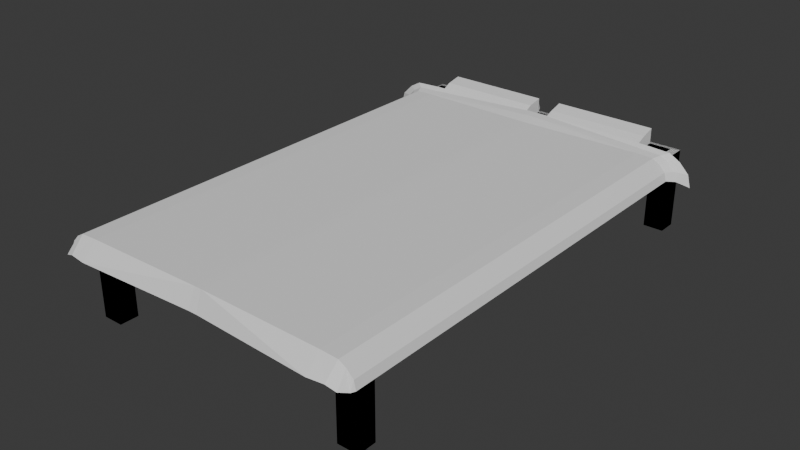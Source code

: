 # Source: Bed.blend  (saved by Blender 4.0.36; exported with 4.5.12 LTS)
import bpy
from mathutils import Matrix  # noqa: F401  (used for matrix-valued properties, if any)

bpy.ops.wm.read_factory_settings(use_empty=True)
scene = bpy.context.scene
scene.name = 'Scene'

# ---- collections
col_collection = bpy.data.collections.new('Collection'); scene.collection.children.link(col_collection)

# ---- world
world_world = bpy.data.worlds.new('World'); scene.world = world_world
world_world.use_nodes = True; world_world.node_tree.nodes.clear()
_N = world_world.node_tree.nodes; _L = world_world.node_tree.links
n0 = _N.new('ShaderNodeOutputWorld'); n0.name = 'World Output'; n0.location = (300, 300)
n1 = _N.new('ShaderNodeBackground'); n1.name = 'Background'; n1.location = (10, 300)
n1.inputs[0].default_value = (0.05088, 0.05088, 0.05088, 1.0)
_L.new(n1.outputs[0], n0.inputs[0])
n0.is_active_output = True
world_world.color = (0.05088, 0.05088, 0.05088)
world_world.use_sun_shadow = False
world_world.sun_shadow_jitter_overblur = 0.0

# ---- meshes
me_cube = bpy.data.meshes.new('Cube')
me_cube.from_pydata([(0.8592, -1.0, 0.9596), (1.0, 1.0, -1.0), (0.8245, -0.9596, 1.217), (1.0, -1.0, -1.0), (0.8592, -1.0, -1.0), (-1.0, 1.0, -1.0), (0.8592, 1.0, -1.0), (-1.0, -1.0, -1.0), (0.9596, 0.9596, 1.217), (1.0, 1.0, 0.9596), (0.9596, -0.9596, 1.217), (1.0, -1.0, 0.9596), (-0.9596, 0.9596, 1.217), (-1.0, 1.0, 0.9596), (-0.9596, -0.9596, 1.217), (-1.0, -1.0, 0.9596), (0.8245, 0.9596, 1.217), (0.8592, 1.0, 0.9596), (-1.0, 0.92, -1.0), (1.0, 0.92, -1.0), (0.9596, 0.8828, 1.217), (1.0, 0.92, 0.9596), (-0.9596, 0.8828, 1.217), (-1.0, 0.92, 0.9596), (0.8245, 0.8828, 1.217), (0.8592, 0.92, -1.0), (1.0, 1.0, -1.0), (0.8592, 1.0, -1.0), (1.0, 0.92, -1.0), (0.8592, 0.92, -1.0), (1.0, 1.0, -7.451), (0.8592, 1.0, -7.451), (1.0, 0.92, -7.451), (0.8592, 0.92, -7.451), (-0.8592, -1.0, 0.9596), (-1.0, 1.0, -1.0), (-0.8245, -0.9596, 1.217), (-1.0, -1.0, -1.0), (-0.8592, -1.0, -1.0), (1.0, 1.0, -1.0), (-0.8592, 1.0, -1.0), (1.0, -1.0, -1.0), (-0.9596, 0.9596, 1.217), (-1.0, 1.0, 0.9596), (-0.9596, -0.9596, 1.217), (-1.0, -1.0, 0.9596), (0.9596, 0.9596, 1.217), (1.0, 1.0, 0.9596), (0.9596, -0.9596, 1.217), (1.0, -1.0, 0.9596), (-0.8245, 0.9596, 1.217), (-0.8592, 1.0, 0.9596), (1.0, 0.92, -1.0), (-1.0, 0.92, -1.0), (-0.9596, 0.8828, 1.217), (-1.0, 0.92, 0.9596), (0.9596, 0.8828, 1.217), (1.0, 0.92, 0.9596), (-0.8245, 0.8828, 1.217), (-0.8592, 0.92, -1.0), (-1.0, 1.0, -1.0), (-0.8592, 1.0, -1.0), (-1.0, 0.92, -1.0), (-0.8592, 0.92, -1.0), (-1.0, 1.0, -7.451), (-0.8592, 1.0, -7.451), (-1.0, 0.92, -7.451), (-0.8592, 0.92, -7.451), (0.8592, 1.0, 0.9596), (1.0, -1.0, -1.0), (0.8245, 0.9596, 1.217), (1.0, 1.0, -1.0), (0.8592, 1.0, -1.0), (-1.0, -1.0, -1.0), (0.8592, -1.0, -1.0), (-1.0, 1.0, -1.0), (0.9596, -0.9596, 1.217), (1.0, -1.0, 0.9596), (0.9596, 0.9596, 1.217), (1.0, 1.0, 0.9596), (-0.9596, -0.9596, 1.217), (-1.0, -1.0, 0.9596), (-0.9596, 0.9596, 1.217), (-1.0, 1.0, 0.9596), (0.8245, -0.9596, 1.217), (0.8592, -1.0, 0.9596), (-1.0, -0.92, -1.0), (1.0, -0.92, -1.0), (0.9596, -0.8828, 1.217), (1.0, -0.92, 0.9596), (-0.9596, -0.8828, 1.217), (-1.0, -0.92, 0.9596), (0.8245, -0.8828, 1.217), (0.8592, -0.92, -1.0), (1.0, -1.0, -1.0), (0.8592, -1.0, -1.0), (1.0, -0.92, -1.0), (0.8592, -0.92, -1.0), (1.0, -1.0, -7.451), (0.8592, -1.0, -7.451), (1.0, -0.92, -7.451), (0.8592, -0.92, -7.451), (-0.8592, 1.0, 0.9596), (-1.0, -1.0, -1.0), (-0.8245, 0.9596, 1.217), (-1.0, 1.0, -1.0), (-0.8592, 1.0, -1.0), (1.0, -1.0, -1.0), (-0.8592, -1.0, -1.0), (1.0, 1.0, -1.0), (-0.9596, -0.9596, 1.217), (-1.0, -1.0, 0.9596), (-0.9596, 0.9596, 1.217), (-1.0, 1.0, 0.9596), (0.9596, -0.9596, 1.217), (1.0, -1.0, 0.9596), (0.9596, 0.9596, 1.217), (1.0, 1.0, 0.9596), (-0.8245, -0.9596, 1.217), (-0.8592, -1.0, 0.9596), (1.0, -0.92, -1.0), (-1.0, -0.92, -1.0), (-0.9596, -0.8828, 1.217), (-1.0, -0.92, 0.9596), (0.9596, -0.8828, 1.217), (1.0, -0.92, 0.9596), (-0.8245, -0.8828, 1.217), (-0.8592, -0.92, -1.0), (-1.0, -1.0, -1.0), (-0.8592, -1.0, -1.0), (-1.0, -0.92, -1.0), (-0.8592, -0.92, -1.0), (-1.0, -1.0, -7.451), (-0.8592, -1.0, -7.451), (-1.0, -0.92, -7.451), (-0.8592, -0.92, -7.451), (-0.8533, -1.057, 1.288), (-0.8533, -1.057, 1.704), (-0.8533, 0.7922, 1.288), (-0.8533, 0.7922, 1.704), (-0.0237, -1.057, 1.459), (-0.0237, -1.057, 1.875), (-0.03595, 0.7657, 1.459), (-0.03595, 0.7657, 1.875), (-0.9724, 0.7922, 1.203), (-0.9724, -1.057, 1.203), (-0.9724, -1.057, 1.619), (-0.9724, 0.7922, 1.619), (-1.022, 0.7922, 0.7729), (-1.022, -1.057, 0.7729), (-1.022, -1.057, 1.189), (-1.022, 0.7922, 1.189), (-1.048, 0.7922, 0.1846), (-1.048, -1.057, 0.1846), (-1.066, -1.057, 0.4981), (-1.066, 0.7922, 0.4981), (-1.053, 0.7922, -0.35), (-1.053, -1.057, -0.35), (-1.081, -1.057, -0.3616), (-1.081, 0.7922, -0.3616), (-0.8533, -1.103, 0.1485), (-0.8533, -1.12, 0.1298), (-0.03097, -1.088, -0.03683), (-0.03097, -1.072, 0.09013), (-0.9686, -1.097, 0.1235), (-0.9653, -1.113, 0.1784), (-1.025, -1.088, -0.1599), (-1.03, -1.105, -0.173), (-1.048, -1.074, -0.1055), (-1.066, -1.072, -0.4166), (-1.053, -1.058, -0.3557), (-1.081, -1.058, -0.3569), (-0.8567, 0.8299, 1.833), (-0.8567, 0.8299, 1.348), (-0.0496, 0.8163, 2.023), (-0.0496, 0.8163, 2.149), (-0.9954, 0.8299, 1.734), (-0.9954, 0.8299, 1.249), (-1.053, 0.8299, 1.233), (-1.053, 0.8299, 0.7481), (-1.105, 0.8299, 0.428), (-1.084, 0.8299, 0.06278), (-1.121, 0.8299, -0.5735), (-1.089, 0.8299, -0.56), (-0.8573, 0.8526, 2.116), (-0.8573, 0.8526, 1.481), (-0.04009, 0.858, 2.074), (-0.04009, 0.858, 2.239), (-1.039, 0.8526, 1.986), (-1.039, 0.8526, 1.35), (-1.115, 0.8526, 1.329), (-1.115, 0.8526, 0.6934), (-1.183, 0.8526, 0.2737), (-1.155, 0.8526, -0.2051), (-1.205, 0.8526, -1.039), (-1.163, 0.8526, -1.022), (-0.8074, 0.8604, 0.9723), (-0.8074, 0.8604, 2.039), (-0.08393, 0.8604, 0.9723), (-0.08393, 0.8604, 2.039), (-0.7937, 0.9732, 0.9859), (-0.8074, 0.9595, 0.9723), (-0.7937, 0.9845, 1.485), (-0.8074, 0.9595, 2.039), (-0.09759, 0.9732, 0.9859), (-0.08393, 0.9595, 0.9723), (-0.08393, 0.9595, 2.039), (-0.09759, 0.9845, 1.485), (-0.8592, -1.0, 0.9596), (-1.0, 1.0, -1.0), (-0.8245, -0.9596, 1.217), (-1.0, -1.0, -1.0), (-0.8592, -1.0, -1.0), (1.0, 1.0, -1.0), (-0.8592, 1.0, -1.0), (1.0, -1.0, -1.0), (-0.9596, 0.9596, 1.217), (-1.0, 1.0, 0.9596), (-0.9596, -0.9596, 1.217), (-1.0, -1.0, 0.9596), (0.9596, 0.9596, 1.217), (1.0, 1.0, 0.9596), (0.9596, -0.9596, 1.217), (1.0, -1.0, 0.9596), (-0.8245, 0.9596, 1.217), (-0.8592, 1.0, 0.9596), (1.0, 0.92, -1.0), (-1.0, 0.92, -1.0), (-0.9596, 0.8828, 1.217), (-1.0, 0.92, 0.9596), (0.9596, 0.8828, 1.217), (1.0, 0.92, 0.9596), (-0.8245, 0.8828, 1.217), (-0.8592, 0.92, -1.0), (-1.0, 1.0, -1.0), (-0.8592, 1.0, -1.0), (-1.0, 0.92, -1.0), (-0.8592, 0.92, -1.0), (-1.0, 1.0, -7.451), (-0.8592, 1.0, -7.451), (-1.0, 0.92, -7.451), (-0.8592, 0.92, -7.451), (0.8592, -1.0, 0.9596), (1.0, 1.0, -1.0), (0.8245, -0.9596, 1.217), (1.0, -1.0, -1.0), (0.8592, -1.0, -1.0), (-1.0, 1.0, -1.0), (0.8592, 1.0, -1.0), (-1.0, -1.0, -1.0), (0.9596, 0.9596, 1.217), (1.0, 1.0, 0.9596), (0.9596, -0.9596, 1.217), (1.0, -1.0, 0.9596), (-0.9596, 0.9596, 1.217), (-1.0, 1.0, 0.9596), (-0.9596, -0.9596, 1.217), (-1.0, -1.0, 0.9596), (0.8245, 0.9596, 1.217), (0.8592, 1.0, 0.9596), (-1.0, 0.92, -1.0), (1.0, 0.92, -1.0), (0.9596, 0.8828, 1.217), (1.0, 0.92, 0.9596), (-0.9596, 0.8828, 1.217), (-1.0, 0.92, 0.9596), (0.8245, 0.8828, 1.217), (0.8592, 0.92, -1.0), (1.0, 1.0, -1.0), (0.8592, 1.0, -1.0), (1.0, 0.92, -1.0), (0.8592, 0.92, -1.0), (1.0, 1.0, -7.451), (0.8592, 1.0, -7.451), (1.0, 0.92, -7.451), (0.8592, 0.92, -7.451), (-0.8592, 1.0, 0.9596), (-1.0, -1.0, -1.0), (-0.8245, 0.9596, 1.217), (-1.0, 1.0, -1.0), (-0.8592, 1.0, -1.0), (1.0, -1.0, -1.0), (-0.8592, -1.0, -1.0), (1.0, 1.0, -1.0), (-0.9596, -0.9596, 1.217), (-1.0, -1.0, 0.9596), (-0.9596, 0.9596, 1.217), (-1.0, 1.0, 0.9596), (0.9596, -0.9596, 1.217), (1.0, -1.0, 0.9596), (0.9596, 0.9596, 1.217), (1.0, 1.0, 0.9596), (-0.8245, -0.9596, 1.217), (-0.8592, -1.0, 0.9596), (1.0, -0.92, -1.0), (-1.0, -0.92, -1.0), (-0.9596, -0.8828, 1.217), (-1.0, -0.92, 0.9596), (0.9596, -0.8828, 1.217), (1.0, -0.92, 0.9596), (-0.8245, -0.8828, 1.217), (-0.8592, -0.92, -1.0), (-1.0, -1.0, -1.0), (-0.8592, -1.0, -1.0), (-1.0, -0.92, -1.0), (-0.8592, -0.92, -1.0), (-1.0, -1.0, -7.451), (-0.8592, -1.0, -7.451), (-1.0, -0.92, -7.451), (-0.8592, -0.92, -7.451), (0.8592, 1.0, 0.9596), (1.0, -1.0, -1.0), (0.8245, 0.9596, 1.217), (1.0, 1.0, -1.0), (0.8592, 1.0, -1.0), (-1.0, -1.0, -1.0), (0.8592, -1.0, -1.0), (-1.0, 1.0, -1.0), (0.9596, -0.9596, 1.217), (1.0, -1.0, 0.9596), (0.9596, 0.9596, 1.217), (1.0, 1.0, 0.9596), (-0.9596, -0.9596, 1.217), (-1.0, -1.0, 0.9596), (-0.9596, 0.9596, 1.217), (-1.0, 1.0, 0.9596), (0.8245, -0.9596, 1.217), (0.8592, -1.0, 0.9596), (-1.0, -0.92, -1.0), (1.0, -0.92, -1.0), (0.9596, -0.8828, 1.217), (1.0, -0.92, 0.9596), (-0.9596, -0.8828, 1.217), (-1.0, -0.92, 0.9596), (0.8245, -0.8828, 1.217), (0.8592, -0.92, -1.0), (1.0, -1.0, -1.0), (0.8592, -1.0, -1.0), (1.0, -0.92, -1.0), (0.8592, -0.92, -1.0), (1.0, -1.0, -7.451), (0.8592, -1.0, -7.451), (1.0, -0.92, -7.451), (0.8592, -0.92, -7.451), (0.8533, -1.057, 1.288), (0.8533, -1.057, 1.704), (0.8533, 0.7922, 1.288), (0.8533, 0.7922, 1.704), (0.0237, -1.057, 1.459), (0.0237, -1.057, 1.875), (0.03595, 0.7657, 1.459), (0.03595, 0.7657, 1.875), (0.9724, 0.7922, 1.203), (0.9724, -1.057, 1.203), (0.9724, -1.057, 1.619), (0.9724, 0.7922, 1.619), (1.022, 0.7922, 0.7729), (1.022, -1.057, 0.7729), (1.022, -1.057, 1.189), (1.022, 0.7922, 1.189), (1.048, 0.7922, 0.1846), (1.048, -1.057, 0.1846), (1.066, -1.057, 0.4981), (1.066, 0.7922, 0.4981), (1.053, 0.7922, -0.35), (1.053, -1.057, -0.35), (1.081, -1.057, -0.3616), (1.081, 0.7922, -0.3616), (0.8533, -1.103, 0.1485), (0.8533, -1.12, 0.1298), (0.03097, -1.088, -0.03683), (0.03097, -1.072, 0.09013), (0.9686, -1.097, 0.1235), (0.9653, -1.113, 0.1784), (1.025, -1.088, -0.1599), (1.03, -1.105, -0.173), (1.048, -1.074, -0.1055), (1.066, -1.072, -0.4166), (1.053, -1.058, -0.3557), (1.081, -1.058, -0.3569), (0.8567, 0.8299, 1.833), (0.8567, 0.8299, 1.348), (0.0496, 0.8163, 2.023), (0.0496, 0.8163, 2.149), (0.9954, 0.8299, 1.734), (0.9954, 0.8299, 1.249), (1.053, 0.8299, 1.233), (1.053, 0.8299, 0.7481), (1.105, 0.8299, 0.428), (1.084, 0.8299, 0.06278), (1.121, 0.8299, -0.5735), (1.089, 0.8299, -0.56), (0.8573, 0.8526, 2.116), (0.8573, 0.8526, 1.481), (0.04009, 0.858, 2.074), (0.04009, 0.858, 2.239), (1.039, 0.8526, 1.986), (1.039, 0.8526, 1.35), (1.115, 0.8526, 1.329), (1.115, 0.8526, 0.6934), (1.183, 0.8526, 0.2737), (1.155, 0.8526, -0.2051), (1.205, 0.8526, -1.039), (1.163, 0.8526, -1.022), (0.8074, 0.8604, 0.9723), (0.8074, 0.8604, 2.039), (0.08393, 0.8604, 0.9723), (0.08393, 0.8604, 2.039), (0.7937, 0.9732, 0.9859), (0.8074, 0.9595, 0.9723), (0.7937, 0.9791, 1.895), (0.8074, 0.9595, 2.039), (0.09759, 0.9732, 0.9859), (0.08393, 0.9595, 0.9723), (0.08393, 0.9595, 2.039), (0.09759, 0.9791, 1.895), (-0.08393, 0.894, 2.478), (-0.8074, 0.894, 2.478), (-0.8074, 0.96, 2.793), (-0.7937, 0.9678, 2.552), (-0.08393, 0.96, 2.793), (-0.09759, 0.9678, 2.552), (0.08393, 0.9007, 2.454), (0.8074, 0.9007, 2.454), (0.8074, 0.9601, 2.851), (0.7937, 0.9701, 2.571), (0.08393, 0.9601, 2.851), (0.09759, 0.9701, 2.571)], [], [(4, 0, 15, 7), (18, 23, 13, 5), (5, 13, 17, 6), (25, 19, 3, 4), (24, 22, 14, 2), (19, 21, 11, 3), (2, 14, 15, 0), (20, 10, 11, 21), (22, 12, 13, 23), (16, 8, 9, 17), (6, 17, 9, 1), (12, 16, 17, 13), (10, 2, 0, 11), (20, 24, 2, 10), (18, 25, 4, 7), (3, 11, 0, 4), (5, 6, 25, 18), (8, 16, 24, 20), (14, 22, 23, 15), (8, 20, 21, 9), (1, 9, 21, 19), (16, 12, 22, 24), (6, 1, 26, 27), (7, 15, 23, 18), (28, 29, 33, 32), (25, 6, 27, 29), (19, 25, 29, 28), (1, 19, 28, 26), (31, 30, 32, 33), (26, 28, 32, 30), (29, 27, 31, 33), (27, 26, 30, 31), (38, 41, 49, 34), (52, 39, 47, 57), (39, 40, 51, 47), (59, 38, 37, 53), (58, 36, 48, 56), (53, 37, 45, 55), (36, 34, 49, 48), (54, 55, 45, 44), (56, 57, 47, 46), (50, 51, 43, 42), (40, 35, 43, 51), (46, 47, 51, 50), (44, 45, 34, 36), (54, 44, 36, 58), (52, 41, 38, 59), (37, 38, 34, 45), (39, 52, 59, 40), (42, 54, 58, 50), (48, 49, 57, 56), (42, 43, 55, 54), (35, 53, 55, 43), (50, 58, 56, 46), (40, 61, 60, 35), (41, 52, 57, 49), (62, 66, 67, 63), (59, 63, 61, 40), (53, 62, 63, 59), (35, 60, 62, 53), (65, 67, 66, 64), (60, 64, 66, 62), (63, 67, 65, 61), (61, 65, 64, 60), (72, 75, 83, 68), (86, 73, 81, 91), (73, 74, 85, 81), (93, 72, 71, 87), (92, 70, 82, 90), (87, 71, 79, 89), (70, 68, 83, 82), (88, 89, 79, 78), (90, 91, 81, 80), (84, 85, 77, 76), (74, 69, 77, 85), (80, 81, 85, 84), (78, 79, 68, 70), (88, 78, 70, 92), (86, 75, 72, 93), (71, 72, 68, 79), (73, 86, 93, 74), (76, 88, 92, 84), (82, 83, 91, 90), (76, 77, 89, 88), (69, 87, 89, 77), (84, 92, 90, 80), (74, 95, 94, 69), (75, 86, 91, 83), (96, 100, 101, 97), (93, 97, 95, 74), (87, 96, 97, 93), (69, 94, 96, 87), (99, 101, 100, 98), (94, 98, 100, 96), (97, 101, 99, 95), (95, 99, 98, 94), (106, 102, 117, 109), (120, 125, 115, 107), (107, 115, 119, 108), (127, 121, 105, 106), (126, 124, 116, 104), (121, 123, 113, 105), (104, 116, 117, 102), (122, 112, 113, 123), (124, 114, 115, 125), (118, 110, 111, 119), (108, 119, 111, 103), (114, 118, 119, 115), (112, 104, 102, 113), (122, 126, 104, 112), (120, 127, 106, 109), (105, 113, 102, 106), (107, 108, 127, 120), (110, 118, 126, 122), (116, 124, 125, 117), (110, 122, 123, 111), (103, 111, 123, 121), (118, 114, 124, 126), (108, 103, 128, 129), (109, 117, 125, 120), (130, 131, 135, 134), (127, 108, 129, 131), (121, 127, 131, 130), (103, 121, 130, 128), (133, 132, 134, 135), (128, 130, 134, 132), (131, 129, 133, 135), (129, 128, 132, 133), (159, 155, 180, 182), (142, 138, 173, 174), (142, 143, 141, 140), (136, 140, 163, 160), (138, 142, 140, 136), (143, 139, 137, 141), (146, 147, 151, 150), (158, 157, 170, 171), (137, 139, 147, 146), (138, 136, 145, 144), (151, 147, 176, 178), (144, 145, 149, 148), (147, 139, 172, 176), (154, 158, 171, 169), (149, 145, 164, 166), (140, 141, 162, 163), (150, 151, 155, 154), (148, 149, 153, 152), (157, 158, 159, 156), (154, 155, 159, 158), (152, 153, 157, 156), (144, 148, 179, 177), (163, 162, 161, 160), (160, 161, 165, 164), (164, 165, 167, 166), (168, 169, 171, 170), (166, 167, 169, 168), (150, 154, 169, 167), (157, 153, 168, 170), (141, 137, 161, 162), (153, 149, 166, 168), (137, 146, 165, 161), (146, 150, 167, 165), (145, 136, 160, 164), (178, 176, 188, 190), (174, 173, 185, 186), (179, 181, 193, 191), (182, 180, 192, 194), (175, 174, 186, 187), (148, 152, 181, 179), (156, 159, 182, 183), (139, 143, 175, 172), (152, 156, 183, 181), (138, 144, 177, 173), (155, 151, 178, 180), (143, 142, 174, 175), (184, 185, 189, 188), (185, 184, 187, 186), (190, 191, 193, 192), (188, 189, 191, 190), (192, 193, 195, 194), (181, 183, 195, 193), (173, 177, 189, 185), (180, 178, 190, 192), (172, 175, 187, 184), (177, 179, 191, 189), (176, 172, 184, 188), (183, 182, 194, 195), (200, 202, 207, 204), (197, 199, 416, 417), (198, 199, 197, 196), (196, 197, 203, 201), (205, 206, 199, 198), (202, 200, 201, 203), (205, 201, 200, 204), (203, 197, 417, 418), (206, 205, 204, 207), (201, 205, 198, 196), (212, 215, 223, 208), (226, 213, 221, 231), (213, 214, 225, 221), (233, 212, 211, 227), (232, 210, 222, 230), (227, 211, 219, 229), (210, 208, 223, 222), (228, 229, 219, 218), (230, 231, 221, 220), (224, 225, 217, 216), (214, 209, 217, 225), (220, 221, 225, 224), (218, 219, 208, 210), (228, 218, 210, 232), (226, 215, 212, 233), (211, 212, 208, 219), (213, 226, 233, 214), (216, 228, 232, 224), (222, 223, 231, 230), (216, 217, 229, 228), (209, 227, 229, 217), (224, 232, 230, 220), (214, 235, 234, 209), (215, 226, 231, 223), (236, 240, 241, 237), (233, 237, 235, 214), (227, 236, 237, 233), (209, 234, 236, 227), (239, 241, 240, 238), (234, 238, 240, 236), (237, 241, 239, 235), (235, 239, 238, 234), (246, 242, 257, 249), (260, 265, 255, 247), (247, 255, 259, 248), (267, 261, 245, 246), (266, 264, 256, 244), (261, 263, 253, 245), (244, 256, 257, 242), (262, 252, 253, 263), (264, 254, 255, 265), (258, 250, 251, 259), (248, 259, 251, 243), (254, 258, 259, 255), (252, 244, 242, 253), (262, 266, 244, 252), (260, 267, 246, 249), (245, 253, 242, 246), (247, 248, 267, 260), (250, 258, 266, 262), (256, 264, 265, 257), (250, 262, 263, 251), (243, 251, 263, 261), (258, 254, 264, 266), (248, 243, 268, 269), (249, 257, 265, 260), (270, 271, 275, 274), (267, 248, 269, 271), (261, 267, 271, 270), (243, 261, 270, 268), (273, 272, 274, 275), (268, 270, 274, 272), (271, 269, 273, 275), (269, 268, 272, 273), (280, 276, 291, 283), (294, 299, 289, 281), (281, 289, 293, 282), (301, 295, 279, 280), (300, 298, 290, 278), (295, 297, 287, 279), (278, 290, 291, 276), (296, 286, 287, 297), (298, 288, 289, 299), (292, 284, 285, 293), (282, 293, 285, 277), (288, 292, 293, 289), (286, 278, 276, 287), (296, 300, 278, 286), (294, 301, 280, 283), (279, 287, 276, 280), (281, 282, 301, 294), (284, 292, 300, 296), (290, 298, 299, 291), (284, 296, 297, 285), (277, 285, 297, 295), (292, 288, 298, 300), (282, 277, 302, 303), (283, 291, 299, 294), (304, 305, 309, 308), (301, 282, 303, 305), (295, 301, 305, 304), (277, 295, 304, 302), (307, 306, 308, 309), (302, 304, 308, 306), (305, 303, 307, 309), (303, 302, 306, 307), (314, 317, 325, 310), (328, 315, 323, 333), (315, 316, 327, 323), (335, 314, 313, 329), (334, 312, 324, 332), (329, 313, 321, 331), (312, 310, 325, 324), (330, 331, 321, 320), (332, 333, 323, 322), (326, 327, 319, 318), (316, 311, 319, 327), (322, 323, 327, 326), (320, 321, 310, 312), (330, 320, 312, 334), (328, 317, 314, 335), (313, 314, 310, 321), (315, 328, 335, 316), (318, 330, 334, 326), (324, 325, 333, 332), (318, 319, 331, 330), (311, 329, 331, 319), (326, 334, 332, 322), (316, 337, 336, 311), (317, 328, 333, 325), (338, 342, 343, 339), (335, 339, 337, 316), (329, 338, 339, 335), (311, 336, 338, 329), (341, 343, 342, 340), (336, 340, 342, 338), (339, 343, 341, 337), (337, 341, 340, 336), (367, 390, 388, 363), (350, 382, 381, 346), (350, 348, 349, 351), (344, 368, 371, 348), (346, 344, 348, 350), (351, 349, 345, 347), (354, 358, 359, 355), (366, 379, 378, 365), (345, 354, 355, 347), (346, 352, 353, 344), (359, 386, 384, 355), (352, 356, 357, 353), (355, 384, 380, 347), (362, 377, 379, 366), (357, 374, 372, 353), (348, 371, 370, 349), (358, 362, 363, 359), (356, 360, 361, 357), (365, 364, 367, 366), (362, 366, 367, 363), (360, 364, 365, 361), (352, 385, 387, 356), (371, 368, 369, 370), (368, 372, 373, 369), (372, 374, 375, 373), (376, 378, 379, 377), (374, 376, 377, 375), (358, 375, 377, 362), (365, 378, 376, 361), (349, 370, 369, 345), (361, 376, 374, 357), (345, 369, 373, 354), (354, 373, 375, 358), (353, 372, 368, 344), (386, 398, 396, 384), (382, 394, 393, 381), (387, 399, 401, 389), (390, 402, 400, 388), (383, 395, 394, 382), (356, 387, 389, 360), (364, 391, 390, 367), (347, 380, 383, 351), (360, 389, 391, 364), (346, 381, 385, 352), (363, 388, 386, 359), (351, 383, 382, 350), (392, 396, 397, 393), (393, 394, 395, 392), (398, 400, 401, 399), (396, 398, 399, 397), (400, 402, 403, 401), (389, 401, 403, 391), (381, 393, 397, 385), (388, 400, 398, 386), (380, 392, 395, 383), (385, 397, 399, 387), (384, 396, 392, 380), (391, 403, 402, 390), (408, 412, 415, 410), (407, 405, 423, 422), (406, 404, 405, 407), (404, 409, 411, 405), (413, 406, 407, 414), (410, 411, 409, 408), (413, 412, 408, 409), (405, 411, 424, 423), (414, 415, 412, 413), (409, 404, 406, 413), (370, 349, 141, 162), (351, 383, 175, 143), (383, 395, 187, 175), (349, 351, 143, 141), (394, 186, 187, 395), (420, 418, 417, 416), (418, 420, 421, 419), (206, 207, 421, 420), (199, 206, 420, 416), (202, 203, 418, 419), (207, 202, 419, 421), (426, 422, 423, 424), (424, 425, 427, 426), (415, 414, 426, 427), (414, 407, 422, 426), (411, 410, 425, 424), (410, 415, 427, 425)])
_uv = me_cube.uv_layers.new(name='UVMap')
_uv.uv.foreach_set('vector', [0.375, 0.7676, 0.62, 0.7676, 0.62, 1.0, 0.375, 1.0, 0.375, 0.24, 0.62, 0.24, 0.62, 0.25, 0.375, 0.25, 0.375, 0.25, 0.62, 0.25, 0.62, 0.4824, 0.375, 0.4824, 0.3574, 0.51, 0.375, 0.51, 0.375, 0.75, 0.3574, 0.75, 0.6469, 0.5146, 0.87, 0.5146, 0.87, 0.745, 0.6469, 0.745, 0.375, 0.51, 0.62, 0.51, 0.62, 0.75, 0.375, 0.75, 0.6469, 0.745, 0.87, 0.745, 0.875, 0.75, 0.6426, 0.75, 0.63, 0.5146, 0.63, 0.745, 0.62, 0.75, 0.62, 0.51, 0.87, 0.5146, 0.87, 0.505, 0.875, 0.5, 0.875, 0.51, 0.6469, 0.505, 0.63, 0.505, 0.625, 0.5, 0.6426, 0.5, 0.375, 0.4824, 0.62, 0.4824, 0.62, 0.5, 0.375, 0.5, 0.87, 0.505, 0.6469, 0.505, 0.6426, 0.5, 0.875, 0.5, 0.63, 0.745, 0.6469, 0.745, 0.6426, 0.75, 0.625, 0.75, 0.63, 0.5146, 0.6469, 0.5146, 0.6469, 0.745, 0.63, 0.745, 0.125, 0.51, 0.3574, 0.51, 0.3574, 0.75, 0.125, 0.75, 0.375, 0.75, 0.62, 0.75, 0.62, 0.7676, 0.375, 0.7676, 0.125, 0.5, 0.3574, 0.5, 0.3574, 0.51, 0.125, 0.51, 0.63, 0.505, 0.6469, 0.505, 0.6469, 0.5146, 0.63, 0.5146, 0.87, 0.745, 0.87, 0.5146, 0.875, 0.51, 0.875, 0.75, 0.63, 0.505, 0.63, 0.5146, 0.62, 0.51, 0.62, 0.5, 0.375, 0.5, 0.62, 0.5, 0.62, 0.51, 0.375, 0.51, 0.6469, 0.505, 0.87, 0.505, 0.87, 0.5146, 0.6469, 0.5146, 0.375, 0.4824, 0.375, 0.5, 0.375, 0.5, 0.375, 0.4824, 0.375, 0.0, 0.62, 0.0, 0.62, 0.24, 0.375, 0.24, 0.375, 0.51, 0.3574, 0.51, 0.3574, 0.51, 0.375, 0.51, 0.3574, 0.51, 0.3574, 0.5, 0.3574, 0.5, 0.3574, 0.51, 0.375, 0.51, 0.3574, 0.51, 0.3574, 0.51, 0.375, 0.51, 0.375, 0.5, 0.375, 0.51, 0.375, 0.51, 0.375, 0.5, 0.3574, 0.5, 0.375, 0.5, 0.375, 0.51, 0.3574, 0.51, 0.375, 0.5, 0.375, 0.51, 0.375, 0.51, 0.375, 0.5, 0.3574, 0.51, 0.3574, 0.5, 0.3574, 0.5, 0.3574, 0.51, 0.375, 0.4824, 0.375, 0.5, 0.375, 0.5, 0.375, 0.4824, 0.375, 0.7676, 0.375, 1.0, 0.62, 1.0, 0.62, 0.7676, 0.375, 0.24, 0.375, 0.25, 0.62, 0.25, 0.62, 0.24, 0.375, 0.25, 0.375, 0.4824, 0.62, 0.4824, 0.62, 0.25, 0.3574, 0.51, 0.3574, 0.75, 0.375, 0.75, 0.375, 0.51, 0.6469, 0.5146, 0.6469, 0.745, 0.87, 0.745, 0.87, 0.5146, 0.375, 0.51, 0.375, 0.75, 0.62, 0.75, 0.62, 0.51, 0.6469, 0.745, 0.6426, 0.75, 0.875, 0.75, 0.87, 0.745, 0.63, 0.5146, 0.62, 0.51, 0.62, 0.75, 0.63, 0.745, 0.87, 0.5146, 0.875, 0.51, 0.875, 0.5, 0.87, 0.505, 0.6469, 0.505, 0.6426, 0.5, 0.625, 0.5, 0.63, 0.505, 0.375, 0.4824, 0.375, 0.5, 0.62, 0.5, 0.62, 0.4824, 0.87, 0.505, 0.875, 0.5, 0.6426, 0.5, 0.6469, 0.505, 0.63, 0.745, 0.625, 0.75, 0.6426, 0.75, 0.6469, 0.745, 0.63, 0.5146, 0.63, 0.745, 0.6469, 0.745, 0.6469, 0.5146, 0.125, 0.51, 0.125, 0.75, 0.3574, 0.75, 0.3574, 0.51, 0.375, 0.75, 0.375, 0.7676, 0.62, 0.7676, 0.62, 0.75, 0.125, 0.5, 0.125, 0.51, 0.3574, 0.51, 0.3574, 0.5, 0.63, 0.505, 0.63, 0.5146, 0.6469, 0.5146, 0.6469, 0.505, 0.87, 0.745, 0.875, 0.75, 0.875, 0.51, 0.87, 0.5146, 0.63, 0.505, 0.62, 0.5, 0.62, 0.51, 0.63, 0.5146, 0.375, 0.5, 0.375, 0.51, 0.62, 0.51, 0.62, 0.5, 0.6469, 0.505, 0.6469, 0.5146, 0.87, 0.5146, 0.87, 0.505, 0.375, 0.4824, 0.375, 0.4824, 0.375, 0.5, 0.375, 0.5, 0.375, 0.0, 0.375, 0.24, 0.62, 0.24, 0.62, 0.0, 0.375, 0.51, 0.375, 0.51, 0.3574, 0.51, 0.3574, 0.51, 0.3574, 0.51, 0.3574, 0.51, 0.3574, 0.5, 0.3574, 0.5, 0.375, 0.51, 0.375, 0.51, 0.3574, 0.51, 0.3574, 0.51, 0.375, 0.5, 0.375, 0.5, 0.375, 0.51, 0.375, 0.51, 0.3574, 0.5, 0.3574, 0.51, 0.375, 0.51, 0.375, 0.5, 0.375, 0.5, 0.375, 0.5, 0.375, 0.51, 0.375, 0.51, 0.3574, 0.51, 0.3574, 0.51, 0.3574, 0.5, 0.3574, 0.5, 0.375, 0.4824, 0.375, 0.4824, 0.375, 0.5, 0.375, 0.5, 0.375, 0.7676, 0.375, 1.0, 0.62, 1.0, 0.62, 0.7676, 0.375, 0.24, 0.375, 0.25, 0.62, 0.25, 0.62, 0.24, 0.375, 0.25, 0.375, 0.4824, 0.62, 0.4824, 0.62, 0.25, 0.3574, 0.51, 0.3574, 0.75, 0.375, 0.75, 0.375, 0.51, 0.6469, 0.5146, 0.6469, 0.745, 0.87, 0.745, 0.87, 0.5146, 0.375, 0.51, 0.375, 0.75, 0.62, 0.75, 0.62, 0.51, 0.6469, 0.745, 0.6426, 0.75, 0.875, 0.75, 0.87, 0.745, 0.63, 0.5146, 0.62, 0.51, 0.62, 0.75, 0.63, 0.745, 0.87, 0.5146, 0.875, 0.51, 0.875, 0.5, 0.87, 0.505, 0.6469, 0.505, 0.6426, 0.5, 0.625, 0.5, 0.63, 0.505, 0.375, 0.4824, 0.375, 0.5, 0.62, 0.5, 0.62, 0.4824, 0.87, 0.505, 0.875, 0.5, 0.6426, 0.5, 0.6469, 0.505, 0.63, 0.745, 0.625, 0.75, 0.6426, 0.75, 0.6469, 0.745, 0.63, 0.5146, 0.63, 0.745, 0.6469, 0.745, 0.6469, 0.5146, 0.125, 0.51, 0.125, 0.75, 0.3574, 0.75, 0.3574, 0.51, 0.375, 0.75, 0.375, 0.7676, 0.62, 0.7676, 0.62, 0.75, 0.125, 0.5, 0.125, 0.51, 0.3574, 0.51, 0.3574, 0.5, 0.63, 0.505, 0.63, 0.5146, 0.6469, 0.5146, 0.6469, 0.505, 0.87, 0.745, 0.875, 0.75, 0.875, 0.51, 0.87, 0.5146, 0.63, 0.505, 0.62, 0.5, 0.62, 0.51, 0.63, 0.5146, 0.375, 0.5, 0.375, 0.51, 0.62, 0.51, 0.62, 0.5, 0.6469, 0.505, 0.6469, 0.5146, 0.87, 0.5146, 0.87, 0.505, 0.375, 0.4824, 0.375, 0.4824, 0.375, 0.5, 0.375, 0.5, 0.375, 0.0, 0.375, 0.24, 0.62, 0.24, 0.62, 0.0, 0.375, 0.51, 0.375, 0.51, 0.3574, 0.51, 0.3574, 0.51, 0.3574, 0.51, 0.3574, 0.51, 0.3574, 0.5, 0.3574, 0.5, 0.375, 0.51, 0.375, 0.51, 0.3574, 0.51, 0.3574, 0.51, 0.375, 0.5, 0.375, 0.5, 0.375, 0.51, 0.375, 0.51, 0.3574, 0.5, 0.3574, 0.51, 0.375, 0.51, 0.375, 0.5, 0.375, 0.5, 0.375, 0.5, 0.375, 0.51, 0.375, 0.51, 0.3574, 0.51, 0.3574, 0.51, 0.3574, 0.5, 0.3574, 0.5, 0.375, 0.4824, 0.375, 0.4824, 0.375, 0.5, 0.375, 0.5, 0.375, 0.7676, 0.62, 0.7676, 0.62, 1.0, 0.375, 1.0, 0.375, 0.24, 0.62, 0.24, 0.62, 0.25, 0.375, 0.25, 0.375, 0.25, 0.62, 0.25, 0.62, 0.4824, 0.375, 0.4824, 0.3574, 0.51, 0.375, 0.51, 0.375, 0.75, 0.3574, 0.75, 0.6469, 0.5146, 0.87, 0.5146, 0.87, 0.745, 0.6469, 0.745, 0.375, 0.51, 0.62, 0.51, 0.62, 0.75, 0.375, 0.75, 0.6469, 0.745, 0.87, 0.745, 0.875, 0.75, 0.6426, 0.75, 0.63, 0.5146, 0.63, 0.745, 0.62, 0.75, 0.62, 0.51, 0.87, 0.5146, 0.87, 0.505, 0.875, 0.5, 0.875, 0.51, 0.6469, 0.505, 0.63, 0.505, 0.625, 0.5, 0.6426, 0.5, 0.375, 0.4824, 0.62, 0.4824, 0.62, 0.5, 0.375, 0.5, 0.87, 0.505, 0.6469, 0.505, 0.6426, 0.5, 0.875, 0.5, 0.63, 0.745, 0.6469, 0.745, 0.6426, 0.75, 0.625, 0.75, 0.63, 0.5146, 0.6469, 0.5146, 0.6469, 0.745, 0.63, 0.745, 0.125, 0.51, 0.3574, 0.51, 0.3574, 0.75, 0.125, 0.75, 0.375, 0.75, 0.62, 0.75, 0.62, 0.7676, 0.375, 0.7676, 0.125, 0.5, 0.3574, 0.5, 0.3574, 0.51, 0.125, 0.51, 0.63, 0.505, 0.6469, 0.505, 0.6469, 0.5146, 0.63, 0.5146, 0.87, 0.745, 0.87, 0.5146, 0.875, 0.51, 0.875, 0.75, 0.63, 0.505, 0.63, 0.5146, 0.62, 0.51, 0.62, 0.5, 0.375, 0.5, 0.62, 0.5, 0.62, 0.51, 0.375, 0.51, 0.6469, 0.505, 0.87, 0.505, 0.87, 0.5146, 0.6469, 0.5146, 0.375, 0.4824, 0.375, 0.5, 0.375, 0.5, 0.375, 0.4824, 0.375, 0.0, 0.62, 0.0, 0.62, 0.24, 0.375, 0.24, 0.375, 0.51, 0.3574, 0.51, 0.3574, 0.51, 0.375, 0.51, 0.3574, 0.51, 0.3574, 0.5, 0.3574, 0.5, 0.3574, 0.51, 0.375, 0.51, 0.3574, 0.51, 0.3574, 0.51, 0.375, 0.51, 0.375, 0.5, 0.375, 0.51, 0.375, 0.51, 0.375, 0.5, 0.3574, 0.5, 0.375, 0.5, 0.375, 0.51, 0.3574, 0.51, 0.375, 0.5, 0.375, 0.51, 0.375, 0.51, 0.375, 0.5, 0.3574, 0.51, 0.3574, 0.5, 0.3574, 0.5, 0.3574, 0.51, 0.375, 0.4824, 0.375, 0.5, 0.375, 0.5, 0.375, 0.4824, 0.875, 0.5, 0.875, 0.5, 0.875, 0.5, 0.875, 0.5, 0.375, 0.5, 0.125, 0.5, 0.125, 0.5, 0.375, 0.5, 0.375, 0.5, 0.625, 0.5, 0.625, 0.75, 0.375, 0.75, 0.125, 0.75, 0.375, 0.75, 0.375, 0.75, 0.125, 0.75, 0.125, 0.5, 0.375, 0.5, 0.375, 0.75, 0.125, 0.75, 0.625, 0.5, 0.875, 0.5, 0.875, 0.75, 0.625, 0.75, 0.875, 0.75, 0.875, 0.5, 0.875, 0.5, 0.875, 0.75, 0.625, 0.0, 0.375, 0.0, 0.375, 0.0, 0.625, 0.0, 0.875, 0.75, 0.875, 0.5, 0.875, 0.5, 0.875, 0.75, 0.125, 0.5, 0.125, 0.75, 0.125, 0.75, 0.125, 0.5, 0.875, 0.5, 0.875, 0.5, 0.875, 0.5, 0.875, 0.5, 0.125, 0.5, 0.125, 0.75, 0.125, 0.75, 0.125, 0.5, 0.875, 0.5, 0.875, 0.5, 0.875, 0.5, 0.875, 0.5, 0.875, 0.75, 0.875, 0.75, 0.875, 0.75, 0.875, 0.75, 0.125, 0.75, 0.125, 0.75, 0.125, 0.75, 0.125, 0.75, 0.375, 0.75, 0.625, 0.75, 0.625, 0.75, 0.375, 0.75, 0.875, 0.75, 0.875, 0.5, 0.875, 0.5, 0.875, 0.75, 0.125, 0.5, 0.125, 0.75, 0.125, 0.75, 0.125, 0.5, 0.375, 0.0, 0.625, 0.0, 0.625, 0.25, 0.375, 0.25, 0.875, 0.75, 0.875, 0.5, 0.875, 0.5, 0.875, 0.75, 0.125, 0.5, 0.125, 0.75, 0.125, 0.75, 0.125, 0.5, 0.125, 0.5, 0.125, 0.5, 0.125, 0.5, 0.125, 0.5, 0.375, 0.75, 0.625, 0.75, 0.625, 1.0, 0.375, 1.0, 0.375, 1.0, 0.625, 1.0, 0.625, 1.0, 0.375, 1.0, 0.375, 1.0, 0.625, 1.0, 0.625, 1.0, 0.375, 1.0, 0.375, 1.0, 0.625, 1.0, 0.625, 1.0, 0.375, 1.0, 0.375, 1.0, 0.625, 1.0, 0.625, 1.0, 0.375, 1.0, 0.875, 0.75, 0.875, 0.75, 0.875, 0.75, 0.875, 0.75, 0.125, 0.75, 0.125, 0.75, 0.125, 0.75, 0.125, 0.75, 0.625, 0.75, 0.875, 0.75, 0.875, 0.75, 0.625, 0.75, 0.125, 0.75, 0.125, 0.75, 0.125, 0.75, 0.125, 0.75, 0.875, 0.75, 0.875, 0.75, 0.875, 0.75, 0.875, 0.75, 0.875, 0.75, 0.875, 0.75, 0.875, 0.75, 0.875, 0.75, 0.125, 0.75, 0.125, 0.75, 0.125, 0.75, 0.125, 0.75, 0.875, 0.5, 0.875, 0.5, 0.875, 0.5, 0.875, 0.5, 0.375, 0.5, 0.125, 0.5, 0.125, 0.5, 0.375, 0.5, 0.125, 0.5, 0.125, 0.5, 0.125, 0.5, 0.125, 0.5, 0.875, 0.5, 0.875, 0.5, 0.875, 0.5, 0.875, 0.5, 0.625, 0.5, 0.375, 0.5, 0.375, 0.5, 0.625, 0.5, 0.125, 0.5, 0.125, 0.5, 0.125, 0.5, 0.125, 0.5, 0.375, 0.25, 0.625, 0.25, 0.625, 0.25, 0.375, 0.25, 0.875, 0.5, 0.625, 0.5, 0.625, 0.5, 0.875, 0.5, 0.125, 0.5, 0.125, 0.5, 0.125, 0.5, 0.125, 0.5, 0.125, 0.5, 0.125, 0.5, 0.125, 0.5, 0.125, 0.5, 0.875, 0.5, 0.875, 0.5, 0.875, 0.5, 0.875, 0.5, 0.625, 0.5, 0.375, 0.5, 0.375, 0.5, 0.625, 0.5, 0.625, 0.25, 0.375, 0.25, 0.375, 0.25, 0.625, 0.25, 0.375, 0.25, 0.625, 0.25, 0.625, 0.5, 0.375, 0.5, 0.625, 0.25, 0.375, 0.25, 0.375, 0.25, 0.625, 0.25, 0.625, 0.25, 0.375, 0.25, 0.375, 0.25, 0.625, 0.25, 0.625, 0.25, 0.375, 0.25, 0.375, 0.25, 0.625, 0.25, 0.125, 0.5, 0.125, 0.5, 0.125, 0.5, 0.125, 0.5, 0.125, 0.5, 0.125, 0.5, 0.125, 0.5, 0.125, 0.5, 0.875, 0.5, 0.875, 0.5, 0.875, 0.5, 0.875, 0.5, 0.875, 0.5, 0.625, 0.5, 0.625, 0.5, 0.875, 0.5, 0.125, 0.5, 0.125, 0.5, 0.125, 0.5, 0.125, 0.5, 0.875, 0.5, 0.875, 0.5, 0.875, 0.5, 0.875, 0.5, 0.375, 0.25, 0.625, 0.25, 0.625, 0.25, 0.375, 0.25, 0.3782, 0.2547, 0.6218, 0.2547, 0.6218, 0.4953, 0.3782, 0.4953, 0.625, 1.0, 0.625, 0.75, 0.625, 0.75, 0.625, 1.0, 0.375, 0.75, 0.625, 0.75, 0.625, 1.0, 0.375, 1.0, 0.375, 0.0, 0.625, 0.0, 0.625, 0.2197, 0.375, 0.2197, 0.375, 0.5303, 0.625, 0.5303, 0.625, 0.75, 0.375, 0.75, 0.6218, 0.2547, 0.3782, 0.2547, 0.375, 0.2197, 0.625, 0.2197, 0.375, 0.5, 0.375, 0.25, 0.3782, 0.2547, 0.3782, 0.4953, 0.625, 0.2197, 0.625, 0.0, 0.625, 0.0, 0.625, 0.2197, 0.625, 0.5303, 0.375, 0.5303, 0.3782, 0.4953, 0.6218, 0.4953, 0.125, 0.5303, 0.375, 0.5303, 0.375, 0.75, 0.125, 0.75, 0.375, 0.7676, 0.375, 1.0, 0.62, 1.0, 0.62, 0.7676, 0.375, 0.24, 0.375, 0.25, 0.62, 0.25, 0.62, 0.24, 0.375, 0.25, 0.375, 0.4824, 0.62, 0.4824, 0.62, 0.25, 0.3574, 0.51, 0.3574, 0.75, 0.375, 0.75, 0.375, 0.51, 0.6469, 0.5146, 0.6469, 0.745, 0.87, 0.745, 0.87, 0.5146, 0.375, 0.51, 0.375, 0.75, 0.62, 0.75, 0.62, 0.51, 0.6469, 0.745, 0.6426, 0.75, 0.875, 0.75, 0.87, 0.745, 0.63, 0.5146, 0.62, 0.51, 0.62, 0.75, 0.63, 0.745, 0.87, 0.5146, 0.875, 0.51, 0.875, 0.5, 0.87, 0.505, 0.6469, 0.505, 0.6426, 0.5, 0.625, 0.5, 0.63, 0.505, 0.375, 0.4824, 0.375, 0.5, 0.62, 0.5, 0.62, 0.4824, 0.87, 0.505, 0.875, 0.5, 0.6426, 0.5, 0.6469, 0.505, 0.63, 0.745, 0.625, 0.75, 0.6426, 0.75, 0.6469, 0.745, 0.63, 0.5146, 0.63, 0.745, 0.6469, 0.745, 0.6469, 0.5146, 0.125, 0.51, 0.125, 0.75, 0.3574, 0.75, 0.3574, 0.51, 0.375, 0.75, 0.375, 0.7676, 0.62, 0.7676, 0.62, 0.75, 0.125, 0.5, 0.125, 0.51, 0.3574, 0.51, 0.3574, 0.5, 0.63, 0.505, 0.63, 0.5146, 0.6469, 0.5146, 0.6469, 0.505, 0.87, 0.745, 0.875, 0.75, 0.875, 0.51, 0.87, 0.5146, 0.63, 0.505, 0.62, 0.5, 0.62, 0.51, 0.63, 0.5146, 0.375, 0.5, 0.375, 0.51, 0.62, 0.51, 0.62, 0.5, 0.6469, 0.505, 0.6469, 0.5146, 0.87, 0.5146, 0.87, 0.505, 0.375, 0.4824, 0.375, 0.4824, 0.375, 0.5, 0.375, 0.5, 0.375, 0.0, 0.375, 0.24, 0.62, 0.24, 0.62, 0.0, 0.375, 0.51, 0.375, 0.51, 0.3574, 0.51, 0.3574, 0.51, 0.3574, 0.51, 0.3574, 0.51, 0.3574, 0.5, 0.3574, 0.5, 0.375, 0.51, 0.375, 0.51, 0.3574, 0.51, 0.3574, 0.51, 0.375, 0.5, 0.375, 0.5, 0.375, 0.51, 0.375, 0.51, 0.3574, 0.5, 0.3574, 0.51, 0.375, 0.51, 0.375, 0.5, 0.375, 0.5, 0.375, 0.5, 0.375, 0.51, 0.375, 0.51, 0.3574, 0.51, 0.3574, 0.51, 0.3574, 0.5, 0.3574, 0.5, 0.375, 0.4824, 0.375, 0.4824, 0.375, 0.5, 0.375, 0.5, 0.375, 0.7676, 0.62, 0.7676, 0.62, 1.0, 0.375, 1.0, 0.375, 0.24, 0.62, 0.24, 0.62, 0.25, 0.375, 0.25, 0.375, 0.25, 0.62, 0.25, 0.62, 0.4824, 0.375, 0.4824, 0.3574, 0.51, 0.375, 0.51, 0.375, 0.75, 0.3574, 0.75, 0.6469, 0.5146, 0.87, 0.5146, 0.87, 0.745, 0.6469, 0.745, 0.375, 0.51, 0.62, 0.51, 0.62, 0.75, 0.375, 0.75, 0.6469, 0.745, 0.87, 0.745, 0.875, 0.75, 0.6426, 0.75, 0.63, 0.5146, 0.63, 0.745, 0.62, 0.75, 0.62, 0.51, 0.87, 0.5146, 0.87, 0.505, 0.875, 0.5, 0.875, 0.51, 0.6469, 0.505, 0.63, 0.505, 0.625, 0.5, 0.6426, 0.5, 0.375, 0.4824, 0.62, 0.4824, 0.62, 0.5, 0.375, 0.5, 0.87, 0.505, 0.6469, 0.505, 0.6426, 0.5, 0.875, 0.5, 0.63, 0.745, 0.6469, 0.745, 0.6426, 0.75, 0.625, 0.75, 0.63, 0.5146, 0.6469, 0.5146, 0.6469, 0.745, 0.63, 0.745, 0.125, 0.51, 0.3574, 0.51, 0.3574, 0.75, 0.125, 0.75, 0.375, 0.75, 0.62, 0.75, 0.62, 0.7676, 0.375, 0.7676, 0.125, 0.5, 0.3574, 0.5, 0.3574, 0.51, 0.125, 0.51, 0.63, 0.505, 0.6469, 0.505, 0.6469, 0.5146, 0.63, 0.5146, 0.87, 0.745, 0.87, 0.5146, 0.875, 0.51, 0.875, 0.75, 0.63, 0.505, 0.63, 0.5146, 0.62, 0.51, 0.62, 0.5, 0.375, 0.5, 0.62, 0.5, 0.62, 0.51, 0.375, 0.51, 0.6469, 0.505, 0.87, 0.505, 0.87, 0.5146, 0.6469, 0.5146, 0.375, 0.4824, 0.375, 0.5, 0.375, 0.5, 0.375, 0.4824, 0.375, 0.0, 0.62, 0.0, 0.62, 0.24, 0.375, 0.24, 0.375, 0.51, 0.3574, 0.51, 0.3574, 0.51, 0.375, 0.51, 0.3574, 0.51, 0.3574, 0.5, 0.3574, 0.5, 0.3574, 0.51, 0.375, 0.51, 0.3574, 0.51, 0.3574, 0.51, 0.375, 0.51, 0.375, 0.5, 0.375, 0.51, 0.375, 0.51, 0.375, 0.5, 0.3574, 0.5, 0.375, 0.5, 0.375, 0.51, 0.3574, 0.51, 0.375, 0.5, 0.375, 0.51, 0.375, 0.51, 0.375, 0.5, 0.3574, 0.51, 0.3574, 0.5, 0.3574, 0.5, 0.3574, 0.51, 0.375, 0.4824, 0.375, 0.5, 0.375, 0.5, 0.375, 0.4824, 0.375, 0.7676, 0.62, 0.7676, 0.62, 1.0, 0.375, 1.0, 0.375, 0.24, 0.62, 0.24, 0.62, 0.25, 0.375, 0.25, 0.375, 0.25, 0.62, 0.25, 0.62, 0.4824, 0.375, 0.4824, 0.3574, 0.51, 0.375, 0.51, 0.375, 0.75, 0.3574, 0.75, 0.6469, 0.5146, 0.87, 0.5146, 0.87, 0.745, 0.6469, 0.745, 0.375, 0.51, 0.62, 0.51, 0.62, 0.75, 0.375, 0.75, 0.6469, 0.745, 0.87, 0.745, 0.875, 0.75, 0.6426, 0.75, 0.63, 0.5146, 0.63, 0.745, 0.62, 0.75, 0.62, 0.51, 0.87, 0.5146, 0.87, 0.505, 0.875, 0.5, 0.875, 0.51, 0.6469, 0.505, 0.63, 0.505, 0.625, 0.5, 0.6426, 0.5, 0.375, 0.4824, 0.62, 0.4824, 0.62, 0.5, 0.375, 0.5, 0.87, 0.505, 0.6469, 0.505, 0.6426, 0.5, 0.875, 0.5, 0.63, 0.745, 0.6469, 0.745, 0.6426, 0.75, 0.625, 0.75, 0.63, 0.5146, 0.6469, 0.5146, 0.6469, 0.745, 0.63, 0.745, 0.125, 0.51, 0.3574, 0.51, 0.3574, 0.75, 0.125, 0.75, 0.375, 0.75, 0.62, 0.75, 0.62, 0.7676, 0.375, 0.7676, 0.125, 0.5, 0.3574, 0.5, 0.3574, 0.51, 0.125, 0.51, 0.63, 0.505, 0.6469, 0.505, 0.6469, 0.5146, 0.63, 0.5146, 0.87, 0.745, 0.87, 0.5146, 0.875, 0.51, 0.875, 0.75, 0.63, 0.505, 0.63, 0.5146, 0.62, 0.51, 0.62, 0.5, 0.375, 0.5, 0.62, 0.5, 0.62, 0.51, 0.375, 0.51, 0.6469, 0.505, 0.87, 0.505, 0.87, 0.5146, 0.6469, 0.5146, 0.375, 0.4824, 0.375, 0.5, 0.375, 0.5, 0.375, 0.4824, 0.375, 0.0, 0.62, 0.0, 0.62, 0.24, 0.375, 0.24, 0.375, 0.51, 0.3574, 0.51, 0.3574, 0.51, 0.375, 0.51, 0.3574, 0.51, 0.3574, 0.5, 0.3574, 0.5, 0.3574, 0.51, 0.375, 0.51, 0.3574, 0.51, 0.3574, 0.51, 0.375, 0.51, 0.375, 0.5, 0.375, 0.51, 0.375, 0.51, 0.375, 0.5, 0.3574, 0.5, 0.375, 0.5, 0.375, 0.51, 0.3574, 0.51, 0.375, 0.5, 0.375, 0.51, 0.375, 0.51, 0.375, 0.5, 0.3574, 0.51, 0.3574, 0.5, 0.3574, 0.5, 0.3574, 0.51, 0.375, 0.4824, 0.375, 0.5, 0.375, 0.5, 0.375, 0.4824, 0.375, 0.7676, 0.375, 1.0, 0.62, 1.0, 0.62, 0.7676, 0.375, 0.24, 0.375, 0.25, 0.62, 0.25, 0.62, 0.24, 0.375, 0.25, 0.375, 0.4824, 0.62, 0.4824, 0.62, 0.25, 0.3574, 0.51, 0.3574, 0.75, 0.375, 0.75, 0.375, 0.51, 0.6469, 0.5146, 0.6469, 0.745, 0.87, 0.745, 0.87, 0.5146, 0.375, 0.51, 0.375, 0.75, 0.62, 0.75, 0.62, 0.51, 0.6469, 0.745, 0.6426, 0.75, 0.875, 0.75, 0.87, 0.745, 0.63, 0.5146, 0.62, 0.51, 0.62, 0.75, 0.63, 0.745, 0.87, 0.5146, 0.875, 0.51, 0.875, 0.5, 0.87, 0.505, 0.6469, 0.505, 0.6426, 0.5, 0.625, 0.5, 0.63, 0.505, 0.375, 0.4824, 0.375, 0.5, 0.62, 0.5, 0.62, 0.4824, 0.87, 0.505, 0.875, 0.5, 0.6426, 0.5, 0.6469, 0.505, 0.63, 0.745, 0.625, 0.75, 0.6426, 0.75, 0.6469, 0.745, 0.63, 0.5146, 0.63, 0.745, 0.6469, 0.745, 0.6469, 0.5146, 0.125, 0.51, 0.125, 0.75, 0.3574, 0.75, 0.3574, 0.51, 0.375, 0.75, 0.375, 0.7676, 0.62, 0.7676, 0.62, 0.75, 0.125, 0.5, 0.125, 0.51, 0.3574, 0.51, 0.3574, 0.5, 0.63, 0.505, 0.63, 0.5146, 0.6469, 0.5146, 0.6469, 0.505, 0.87, 0.745, 0.875, 0.75, 0.875, 0.51, 0.87, 0.5146, 0.63, 0.505, 0.62, 0.5, 0.62, 0.51, 0.63, 0.5146, 0.375, 0.5, 0.375, 0.51, 0.62, 0.51, 0.62, 0.5, 0.6469, 0.505, 0.6469, 0.5146, 0.87, 0.5146, 0.87, 0.505, 0.375, 0.4824, 0.375, 0.4824, 0.375, 0.5, 0.375, 0.5, 0.375, 0.0, 0.375, 0.24, 0.62, 0.24, 0.62, 0.0, 0.375, 0.51, 0.375, 0.51, 0.3574, 0.51, 0.3574, 0.51, 0.3574, 0.51, 0.3574, 0.51, 0.3574, 0.5, 0.3574, 0.5, 0.375, 0.51, 0.375, 0.51, 0.3574, 0.51, 0.3574, 0.51, 0.375, 0.5, 0.375, 0.5, 0.375, 0.51, 0.375, 0.51, 0.3574, 0.5, 0.3574, 0.51, 0.375, 0.51, 0.375, 0.5, 0.375, 0.5, 0.375, 0.5, 0.375, 0.51, 0.375, 0.51, 0.3574, 0.51, 0.3574, 0.51, 0.3574, 0.5, 0.3574, 0.5, 0.375, 0.4824, 0.375, 0.4824, 0.375, 0.5, 0.375, 0.5, 0.875, 0.5, 0.875, 0.5, 0.875, 0.5, 0.875, 0.5, 0.375, 0.5, 0.375, 0.5, 0.125, 0.5, 0.125, 0.5, 0.375, 0.5, 0.375, 0.75, 0.625, 0.75, 0.625, 0.5, 0.125, 0.75, 0.125, 0.75, 0.375, 0.75, 0.375, 0.75, 0.125, 0.5, 0.125, 0.75, 0.375, 0.75, 0.375, 0.5, 0.625, 0.5, 0.625, 0.75, 0.875, 0.75, 0.875, 0.5, 0.875, 0.75, 0.875, 0.75, 0.875, 0.5, 0.875, 0.5, 0.625, 0.0, 0.625, 0.0, 0.375, 0.0, 0.375, 0.0, 0.875, 0.75, 0.875, 0.75, 0.875, 0.5, 0.875, 0.5, 0.125, 0.5, 0.125, 0.5, 0.125, 0.75, 0.125, 0.75, 0.875, 0.5, 0.875, 0.5, 0.875, 0.5, 0.875, 0.5, 0.125, 0.5, 0.125, 0.5, 0.125, 0.75, 0.125, 0.75, 0.875, 0.5, 0.875, 0.5, 0.875, 0.5, 0.875, 0.5, 0.875, 0.75, 0.875, 0.75, 0.875, 0.75, 0.875, 0.75, 0.125, 0.75, 0.125, 0.75, 0.125, 0.75, 0.125, 0.75, 0.375, 0.75, 0.375, 0.75, 0.625, 0.75, 0.625, 0.75, 0.875, 0.75, 0.875, 0.75, 0.875, 0.5, 0.875, 0.5, 0.125, 0.5, 0.125, 0.5, 0.125, 0.75, 0.125, 0.75, 0.375, 0.0, 0.375, 0.25, 0.625, 0.25, 0.625, 0.0, 0.875, 0.75, 0.875, 0.75, 0.875, 0.5, 0.875, 0.5, 0.125, 0.5, 0.125, 0.5, 0.125, 0.75, 0.125, 0.75, 0.125, 0.5, 0.125, 0.5, 0.125, 0.5, 0.125, 0.5, 0.375, 0.75, 0.375, 1.0, 0.625, 1.0, 0.625, 0.75, 0.375, 1.0, 0.375, 1.0, 0.625, 1.0, 0.625, 1.0, 0.375, 1.0, 0.375, 1.0, 0.625, 1.0, 0.625, 1.0, 0.375, 1.0, 0.375, 1.0, 0.625, 1.0, 0.625, 1.0, 0.375, 1.0, 0.375, 1.0, 0.625, 1.0, 0.625, 1.0, 0.875, 0.75, 0.875, 0.75, 0.875, 0.75, 0.875, 0.75, 0.125, 0.75, 0.125, 0.75, 0.125, 0.75, 0.125, 0.75, 0.625, 0.75, 0.625, 0.75, 0.875, 0.75, 0.875, 0.75, 0.125, 0.75, 0.125, 0.75, 0.125, 0.75, 0.125, 0.75, 0.875, 0.75, 0.875, 0.75, 0.875, 0.75, 0.875, 0.75, 0.875, 0.75, 0.875, 0.75, 0.875, 0.75, 0.875, 0.75, 0.125, 0.75, 0.125, 0.75, 0.125, 0.75, 0.125, 0.75, 0.875, 0.5, 0.875, 0.5, 0.875, 0.5, 0.875, 0.5, 0.375, 0.5, 0.375, 0.5, 0.125, 0.5, 0.125, 0.5, 0.125, 0.5, 0.125, 0.5, 0.125, 0.5, 0.125, 0.5, 0.875, 0.5, 0.875, 0.5, 0.875, 0.5, 0.875, 0.5, 0.625, 0.5, 0.625, 0.5, 0.375, 0.5, 0.375, 0.5, 0.125, 0.5, 0.125, 0.5, 0.125, 0.5, 0.125, 0.5, 0.375, 0.25, 0.375, 0.25, 0.625, 0.25, 0.625, 0.25, 0.875, 0.5, 0.875, 0.5, 0.625, 0.5, 0.625, 0.5, 0.125, 0.5, 0.125, 0.5, 0.125, 0.5, 0.125, 0.5, 0.125, 0.5, 0.125, 0.5, 0.125, 0.5, 0.125, 0.5, 0.875, 0.5, 0.875, 0.5, 0.875, 0.5, 0.875, 0.5, 0.625, 0.5, 0.625, 0.5, 0.375, 0.5, 0.375, 0.5, 0.625, 0.25, 0.625, 0.25, 0.375, 0.25, 0.375, 0.25, 0.375, 0.25, 0.375, 0.5, 0.625, 0.5, 0.625, 0.25, 0.625, 0.25, 0.625, 0.25, 0.375, 0.25, 0.375, 0.25, 0.625, 0.25, 0.625, 0.25, 0.375, 0.25, 0.375, 0.25, 0.625, 0.25, 0.625, 0.25, 0.375, 0.25, 0.375, 0.25, 0.125, 0.5, 0.125, 0.5, 0.125, 0.5, 0.125, 0.5, 0.125, 0.5, 0.125, 0.5, 0.125, 0.5, 0.125, 0.5, 0.875, 0.5, 0.875, 0.5, 0.875, 0.5, 0.875, 0.5, 0.875, 0.5, 0.875, 0.5, 0.625, 0.5, 0.625, 0.5, 0.125, 0.5, 0.125, 0.5, 0.125, 0.5, 0.125, 0.5, 0.875, 0.5, 0.875, 0.5, 0.875, 0.5, 0.875, 0.5, 0.375, 0.25, 0.375, 0.25, 0.625, 0.25, 0.625, 0.25, 0.3782, 0.2547, 0.3782, 0.4953, 0.6218, 0.4953, 0.6218, 0.2547, 0.625, 0.75, 0.625, 1.0, 0.625, 1.0, 0.625, 0.75, 0.375, 0.75, 0.375, 1.0, 0.625, 1.0, 0.625, 0.75, 0.375, 0.0, 0.375, 0.2197, 0.625, 0.2197, 0.625, 0.0, 0.375, 0.5303, 0.375, 0.75, 0.625, 0.75, 0.625, 0.5303, 0.6218, 0.2547, 0.625, 0.2197, 0.375, 0.2197, 0.3782, 0.2547, 0.375, 0.5, 0.3782, 0.4953, 0.3782, 0.2547, 0.375, 0.25, 0.625, 0.0, 0.625, 0.2197, 0.625, 0.2197, 0.625, 0.0, 0.625, 0.5303, 0.6218, 0.4953, 0.3782, 0.4953, 0.375, 0.5303, 0.125, 0.5303, 0.125, 0.75, 0.375, 0.75, 0.375, 0.5303, 0.625, 0.75, 0.625, 0.75, 0.625, 0.75, 0.625, 0.75, 0.625, 0.5, 0.625, 0.5, 0.625, 0.5, 0.625, 0.5, 0.625, 0.5, 0.625, 0.5, 0.625, 0.5, 0.625, 0.5, 0.625, 0.75, 0.625, 0.5, 0.625, 0.5, 0.625, 0.75, 0.375, 0.5, 0.375, 0.5, 0.625, 0.5, 0.625, 0.5, 0.625, 0.5303, 0.875, 0.5303, 0.875, 0.75, 0.625, 0.75, 0.625, 0.25, 0.625, 0.5, 0.6218, 0.4953, 0.6218, 0.2547, 0.625, 0.5303, 0.6218, 0.4953, 0.6218, 0.4953, 0.625, 0.5303, 0.625, 0.75, 0.625, 0.5303, 0.625, 0.5303, 0.625, 0.75, 0.6218, 0.2547, 0.625, 0.2197, 0.625, 0.2197, 0.6218, 0.2547, 0.6218, 0.4953, 0.6218, 0.2547, 0.6218, 0.2547, 0.6218, 0.4953, 0.625, 0.5303, 0.625, 0.75, 0.875, 0.75, 0.875, 0.5303, 0.625, 0.25, 0.6218, 0.2547, 0.6218, 0.4953, 0.625, 0.5, 0.6218, 0.4953, 0.625, 0.5303, 0.625, 0.5303, 0.6218, 0.4953, 0.625, 0.5303, 0.625, 0.75, 0.625, 0.75, 0.625, 0.5303, 0.625, 0.2197, 0.6218, 0.2547, 0.6218, 0.2547, 0.625, 0.2197, 0.6218, 0.2547, 0.6218, 0.4953, 0.6218, 0.4953, 0.6218, 0.2547])
me_cube.materials.append(None)
me_cube.use_mirror_vertex_groups = False
me_cube.update()

# ---- objects
ob_cube = bpy.data.objects.new('Cube', me_cube)

# ---- transforms, parenting, visibility, modifiers, constraints
ob_cube.location = (0.0, 0.0, 0.0)
ob_cube.scale = (1.913, 3.091, 0.1262)
ob_cube.lock_rotations_4d = False
ob_cube.empty_display_type = 'ARROWS'
ob_cube.lineart.crease_threshold = 0.0

# ---- collection membership
col_collection.objects.link(ob_cube)

# ---- scene / render settings (as saved in the file)
scene.frame_start = 1; scene.frame_end = 250; scene.frame_set(1)
scene.render.engine = 'BLENDER_EEVEE_NEXT'
scene.cycles.sampling_pattern = 'TABULATED_SOBOL'
bpy.context.view_layer.update()

# ---- added for rendering (the .blend has no active camera and no usable light): camera, sun
cam_auto = bpy.data.cameras.new('AutoCamera')
cam_auto.lens = 50.0
cam_auto.sensor_width = 36.0
cam_auto.clip_end = 1000.0
ob_auto_camera = bpy.data.objects.new('AutoCamera', cam_auto)
scene.collection.objects.link(ob_auto_camera)
ob_auto_camera.location = (7.51012, -9.19799, 5.71785)
ob_auto_camera.rotation_euler = (1.09748, -7.21219e-08, 0.694738)
scene.camera = ob_auto_camera
light_auto_sun = bpy.data.lights.new('AutoSun', 'SUN')
light_auto_sun.energy = 3.0
light_auto_sun.angle = 0.0523599
ob_auto_sun = bpy.data.objects.new('AutoSun', light_auto_sun)
scene.collection.objects.link(ob_auto_sun)
ob_auto_sun.rotation_euler = (0.872665, 0.174533, 0.523599)
bpy.context.view_layer.update()
